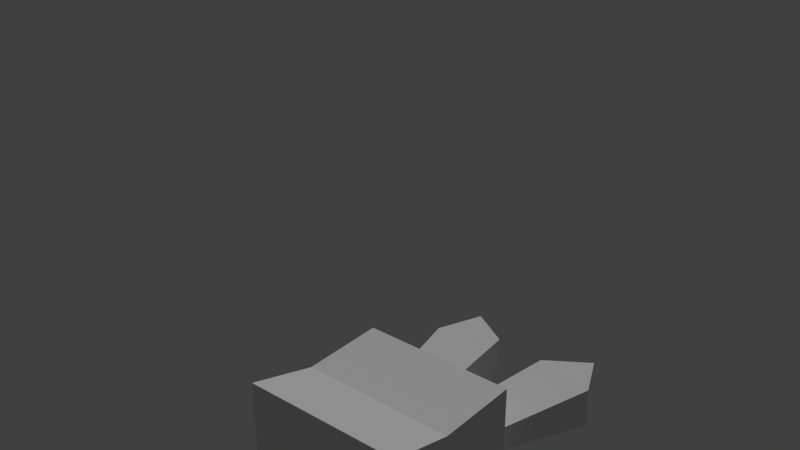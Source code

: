 # Source: Tango.blend  (saved by Blender 2.79.0; exported with 4.5.12 LTS)
import bpy
from mathutils import Matrix  # noqa: F401  (used for matrix-valued properties, if any)

bpy.ops.wm.read_factory_settings(use_empty=True)
scene = bpy.context.scene
scene.name = 'Scene'

# ---- collections
col_collection_1 = bpy.data.collections.new('Collection 1'); scene.collection.children.link(col_collection_1)

# ---- materials (node trees are filled in below, after node groups)
mat_body = bpy.data.materials.new('Body')
mat_body.alpha_threshold = 0.0
mat_body.use_transparent_shadow = False
mat_body.roughness = 0.5

# ---- material node trees

# ---- world
world_world = bpy.data.worlds.new('World'); scene.world = world_world
world_world.color = (0.05088, 0.05088, 0.05088)
world_world.use_sun_shadow = False
world_world.sun_shadow_jitter_overblur = 0.0
world_world.cycles.sampling_method = 'MANUAL'

# ---- lights
light_lamp = bpy.data.lights.new('Lamp', 'SUN')
light_lamp.transmission_factor = 0.0
light_lamp.cutoff_distance = 30.0
light_lamp.angle = 0.1993
light_lamp.energy = 1.0
light_lamp.shadow_buffer_clip_start = 1.001
light_lamp.shadow_soft_size = 0.1
light_lamp.shadow_cascade_max_distance = 1000.0

# ---- meshes
me_cube_004 = bpy.data.meshes.new('Cube.004')
me_cube_004.from_pydata([(0.245, 0.3102, -0.3102), (0.245, 0.3102, 0.3102), (0.245, -0.3102, -0.3102), (0.245, -0.3102, 0.3102), (-0.3191, 0.245, -0.245), (-0.3191, 0.245, 0.245), (-0.3191, -0.245, -0.245), (-0.3191, -0.245, 0.245)], [], [(0, 1, 3, 2), (2, 3, 7, 6), (6, 7, 5, 4), (4, 5, 1, 0), (2, 6, 4, 0), (7, 3, 1, 5)])
_uv = me_cube_004.uv_layers.new(name='UVMap')
_uv.uv.foreach_set('vector', [0.6881, 0.6485, 0.6881, 0.7459, 0.6881, 0.7459, 0.6881, 0.6485, 0.6881, 0.6485, 0.6881, 0.7459, 0.5996, 0.7356, 0.5996, 0.6588, 0.5996, 0.6588, 0.5996, 0.7356, 0.5996, 0.7356, 0.5996, 0.6588, 0.5996, 0.6588, 0.5996, 0.7356, 0.6881, 0.7459, 0.6881, 0.6485, 0.6881, 0.6485, 0.5996, 0.6588, 0.5996, 0.6588, 0.6881, 0.6485, 0.5996, 0.7356, 0.6881, 0.7459, 0.6881, 0.7459, 0.5996, 0.7356])
me_cube_004.materials.append(mat_body)
me_cube_004.use_remesh_preserve_volume = False
me_cube_004.use_remesh_preserve_attributes = False
me_cube_004.use_mirror_vertex_groups = False
me_cube_004.update()
me_cube_003 = bpy.data.meshes.new('Cube.003')
me_cube_003.from_pydata([(-0.3191, -0.3102, -0.3102), (-0.3191, -0.3102, 0.3102), (-0.3191, 0.3102, -0.3102), (-0.3191, 0.3102, 0.3102), (0.245, -0.245, -0.245), (0.245, -0.245, 0.245), (0.245, 0.245, -0.245), (0.245, 0.245, 0.245)], [], [(0, 1, 3, 2), (2, 3, 7, 6), (6, 7, 5, 4), (4, 5, 1, 0), (2, 6, 4, 0), (7, 3, 1, 5)])
_uv = me_cube_003.uv_layers.new(name='UVMap')
_uv.uv.foreach_set('vector', [0.6784, 0.6011, 0.6784, 0.6984, 0.6784, 0.6984, 0.6784, 0.6011, 0.6784, 0.6011, 0.6784, 0.6984, 0.7669, 0.6882, 0.7669, 0.6113, 0.7669, 0.6113, 0.7669, 0.6882, 0.7669, 0.6882, 0.7669, 0.6113, 0.7669, 0.6113, 0.7669, 0.6882, 0.6784, 0.6984, 0.6784, 0.6011, 0.6784, 0.6011, 0.7669, 0.6113, 0.7669, 0.6113, 0.6784, 0.6011, 0.7669, 0.6882, 0.6784, 0.6984, 0.6784, 0.6984, 0.7669, 0.6882])
me_cube_003.materials.append(mat_body)
me_cube_003.use_remesh_preserve_volume = False
me_cube_003.use_remesh_preserve_attributes = False
me_cube_003.use_mirror_vertex_groups = False
me_cube_003.update()
me_cube_002 = bpy.data.meshes.new('Cube.002')
me_cube_002.from_pydata([(-0.3524, -1.218, -0.1407), (-0.3524, -1.024, 0.3885), (-0.3524, 0.6145, -0.1407), (-0.3524, 0.6145, 0.06769), (0.3524, -1.218, -0.1407), (0.3524, -1.024, 0.3885), (0.3524, 0.6145, -0.1407), (0.3524, 0.6145, 0.06769)], [], [(0, 1, 3, 2), (2, 3, 7, 6), (6, 7, 5, 4), (4, 5, 1, 0), (2, 6, 4, 0), (7, 3, 1, 5)])
_uv = me_cube_002.uv_layers.new(name='UVMap')
_uv.uv.foreach_set('vector', [0.1069, 0.1234, 0.1243, 0.3342, 0.2716, 0.3782, 0.2716, 0.3027, 0.2716, 0.3027, 0.2716, 0.3782, 0.3966, 0.3433, 0.3966, 0.2678, 0.3966, 0.2678, 0.3966, 0.3433, 0.2493, 0.2992, 0.2319, 0.0885, 0.2319, 0.0885, 0.2493, 0.2992, 0.1243, 0.3342, 0.1069, 0.1234, 0.2716, 0.3027, 0.3966, 0.2678, 0.2319, 0.0885, 0.1069, 0.1234, 0.3966, 0.3433, 0.2716, 0.3782, 0.1243, 0.3342, 0.2493, 0.2992])
me_cube_002.materials.append(mat_body)
me_cube_002.use_remesh_preserve_volume = False
me_cube_002.use_remesh_preserve_attributes = False
me_cube_002.use_mirror_vertex_groups = False
me_cube_002.update()
me_cube_005 = bpy.data.meshes.new('Cube.005')
me_cube_005.from_pydata([(-0.3524, -1.188, -0.1407), (-0.3524, -0.9936, 0.403), (-0.3524, 0.6145, -0.1407), (-0.3524, 0.6145, 0.06769), (0.3524, -1.188, -0.1407), (0.3524, -0.9936, 0.403), (0.3524, 0.6145, -0.1407), (0.3524, 0.6145, 0.06769)], [], [(0, 1, 3, 2), (2, 3, 7, 6), (6, 7, 5, 4), (4, 5, 1, 0), (2, 6, 4, 0), (7, 3, 1, 5)])
_uv = me_cube_005.uv_layers.new(name='UVMap')
_uv.uv.foreach_set('vector', [0.09815, 0.1186, 0.1191, 0.378, 0.2925, 0.4211, 0.2925, 0.3304, 0.2925, 0.3304, 0.2925, 0.4211, 0.4425, 0.3791, 0.4425, 0.2885, 0.4425, 0.2885, 0.4425, 0.3791, 0.2691, 0.336, 0.2482, 0.07667, 0.2482, 0.07667, 0.2691, 0.336, 0.1191, 0.378, 0.09815, 0.1186, 0.2925, 0.3304, 0.4425, 0.2885, 0.2482, 0.07667, 0.09815, 0.1186, 0.4425, 0.3791, 0.2925, 0.4211, 0.1191, 0.378, 0.2691, 0.336])
me_cube_005.materials.append(mat_body)
me_cube_005.use_remesh_preserve_volume = False
me_cube_005.use_remesh_preserve_attributes = False
me_cube_005.use_mirror_vertex_groups = False
me_cube_005.update()
me_cube_001 = bpy.data.meshes.new('Cube.001')
me_cube_001.from_pydata([(-0.5554, -0.5554, -0.501), (-0.661, -0.661, 0.6184), (-0.5895, -0.5895, -0.1231), (0.5554, -0.5554, -0.501), (0.661, -0.661, 0.6184), (-0.661, 0.661, 0.6184), (-0.5554, 0.5554, -0.501), (0.5554, 0.5554, -0.501), (0.661, 0.661, 0.6184), (0.5895, -0.5895, -0.1231), (0.5895, 0.5895, -0.1231), (-0.5895, 0.5895, -0.1231), (-0.8958, 0.8958, -0.6184), (-0.8958, -0.8958, -0.6184), (0.8958, 0.8958, -0.6184), (0.8958, -0.8958, -0.6184), (-0.612, 0.612, -0.6184), (-0.612, -0.612, -0.6184), (0.612, 0.612, -0.6184), (0.612, -0.612, -0.6184)], [], [(2, 1, 5, 11), (10, 8, 4, 9), (9, 4, 1, 2), (6, 7, 3, 0), (8, 5, 1, 4), (12, 11, 10, 14), (11, 5, 8, 10), (14, 10, 9, 15), (15, 9, 2, 13), (13, 2, 11, 12), (16, 17, 13, 12), (18, 16, 12, 14), (19, 18, 14, 15), (17, 19, 15, 13), (6, 0, 17, 16), (7, 6, 16, 18), (3, 7, 18, 19), (0, 3, 19, 17)])
_uv = me_cube_001.uv_layers.new(name='UVMap')
_uv.uv.foreach_set('vector', [0.2493, 0.3022, 0.2399, 0.3992, 0.2399, 0.3992, 0.2493, 0.3022, 0.438, 0.3022, 0.4473, 0.3992, 0.4473, 0.3992, 0.438, 0.3022, 0.438, 0.3022, 0.4473, 0.3992, 0.2399, 0.3992, 0.2493, 0.3022, 0.291, 0.2052, 0.3963, 0.2052, 0.3963, 0.2052, 0.291, 0.2052, 0.4473, 0.3992, 0.2399, 0.3992, 0.2399, 0.3992, 0.4473, 0.3992, 0.2587, 0.2052, 0.2493, 0.3022, 0.438, 0.3022, 0.4286, 0.2052, 0.2493, 0.3022, 0.2399, 0.3992, 0.4473, 0.3992, 0.438, 0.3022, 0.4286, 0.2052, 0.438, 0.3022, 0.438, 0.3022, 0.4286, 0.2052, 0.4286, 0.2052, 0.438, 0.3022, 0.2493, 0.3022, 0.2587, 0.2052, 0.2587, 0.2052, 0.2493, 0.3022, 0.2493, 0.3022, 0.2587, 0.2052, 0.2856, 0.2052, 0.2856, 0.2052, 0.2587, 0.2052, 0.2587, 0.2052, 0.4017, 0.2052, 0.2856, 0.2052, 0.2587, 0.2052, 0.4286, 0.2052, 0.4017, 0.2052, 0.4017, 0.2052, 0.4286, 0.2052, 0.4286, 0.2052, 0.2856, 0.2052, 0.4017, 0.2052, 0.4286, 0.2052, 0.2587, 0.2052, 0.291, 0.2052, 0.291, 0.2052, 0.2856, 0.2052, 0.2856, 0.2052, 0.3963, 0.2052, 0.291, 0.2052, 0.2856, 0.2052, 0.4017, 0.2052, 0.3963, 0.2052, 0.3963, 0.2052, 0.4017, 0.2052, 0.4017, 0.2052, 0.291, 0.2052, 0.3963, 0.2052, 0.4017, 0.2052, 0.2856, 0.2052])
me_cube_001.materials.append(mat_body)
me_cube_001.use_remesh_preserve_volume = False
me_cube_001.use_remesh_preserve_attributes = False
me_cube_001.use_mirror_vertex_groups = False
me_cube_001.update()
me_circle = bpy.data.meshes.new('Circle')
me_circle.from_pydata([(-0.1214, -0.2928, 0.9383), (-0.7601, -0.2819, 0.9344), (-0.8363, -0.6952, 0.9382), (-0.8363, 0.6747, 0.9382), (-0.1113, -0.01178, 0.9383), (-0.7497, 0.01359, 0.9344), (0.872, -0.6952, 0.9382), (0.872, 0.6747, 0.9382), (-1.018, -1.252, -1.059), (-1.001, -0.9997, 0.9382), (-1.001, 1.0, -1.062), (-1.001, 1.0, 0.9382), (1.027, -1.252, -1.059), (0.9991, -0.9997, 0.9382), (0.9991, 1.0, -1.062), (0.9991, 1.0, 0.9382), (-1.001, -0.9935, -0.1608), (0.9991, -0.9935, -0.1608), (-0.3101, -0.2365, 2.698), (-1.117, -0.2256, 2.415), (-0.3006, 0.2984, 2.701), (-1.107, 0.3238, 2.418), (-0.8873, -0.1957, 3.068), (0.8193, -0.2928, 0.9383), (0.1806, -0.2819, 0.9344), (0.8294, -0.01178, 0.9383), (0.191, 0.01359, 0.9344), (1.204, -0.2365, 2.456), (0.3729, -0.2256, 2.656), (1.214, 0.2984, 2.454), (0.383, 0.3238, 2.653), (0.9196, -0.1957, 3.08)], [], [(8, 16, 9, 11, 10), (10, 11, 15, 14), (14, 15, 13, 17, 12), (10, 14, 12, 8), (3, 11, 9, 2), (9, 13, 6, 2), (6, 13, 15, 7), (15, 11, 3, 7), (20, 21, 22), (17, 13, 9, 16), (17, 16, 8, 12), (29, 30, 31), (5, 1, 19, 21), (4, 5, 21, 20), (1, 0, 18, 19), (0, 4, 20, 18), (21, 19, 22), (19, 18, 22), (18, 20, 22), (26, 24, 28, 30), (25, 26, 30, 29), (24, 23, 27, 28), (23, 25, 29, 27), (30, 28, 31), (28, 27, 31), (27, 29, 31), (3, 2, 1, 5), (4, 0, 24, 26), (1, 2, 0), (23, 24, 6), (6, 24, 0, 2), (7, 25, 23, 6), (7, 3, 4, 26), (25, 7, 26), (4, 3, 5)])
_uv = me_circle.uv_layers.new(name='UVMap')
_uv.uv.foreach_set('vector', [0.5042, 0.4401, 0.5354, 0.6598, 0.5054, 0.9212, 0.9282, 0.9675, 0.9804, 0.4914, 0.9344, 0.5641, 0.9406, 0.9415, 0.5632, 0.9477, 0.557, 0.5703, 0.9929, 0.5064, 0.9115, 0.9784, 0.4924, 0.9062, 0.5384, 0.6471, 0.5208, 0.4259, -0.004681, 0.5034, 0.4948, 0.5034, 0.4948, 0.5034, -0.004681, 0.5034, 0.03642, 0.917, -0.004681, 0.917, -0.004681, 0.917, 0.03642, 0.917, -0.004681, 0.917, 0.4948, 0.917, 0.4631, 0.917, 0.03642, 0.917, 0.4631, 0.917, 0.4948, 0.917, 0.4948, 0.917, 0.4631, 0.917, 0.4948, 0.917, -0.004681, 0.917, 0.03642, 0.917, 0.4631, 0.917, 0.716, 0.7288, 0.627, 0.6949, 0.6513, 0.7728, 0.4659, 0.618, 0.4659, 0.9228, 0.03369, 0.9228, 0.03369, 0.618, 0.4659, 0.618, 0.03369, 0.618, 0.02991, 0.5152, 0.4719, 0.5152, 0.883, 0.6992, 0.7914, 0.7231, 0.8506, 0.7742, 0.6664, 0.5172, 0.6653, 0.5172, 0.626, 0.6945, 0.627, 0.6949, 0.7368, 0.5177, 0.6664, 0.5172, 0.627, 0.6949, 0.716, 0.7288, 0.946, 0.008741, 0.5131, 0.4697, 0.5023, 0.4612, 0.9533, 0.001386, 0.7357, 0.5177, 0.7368, 0.5177, 0.716, 0.7288, 0.7149, 0.7284, 0.627, 0.6949, 0.626, 0.6945, 0.6513, 0.7728, 0.9533, 0.001386, 0.5023, 0.4612, 0.4991, -0.005163, 0.7149, 0.7284, 0.716, 0.7288, 0.6513, 0.7728, 0.7702, 0.5172, 0.7691, 0.5172, 0.7903, 0.7234, 0.7914, 0.7231, 0.8406, 0.5177, 0.7702, 0.5172, 0.7914, 0.7231, 0.883, 0.6992, 0.9459, 0.02703, 0.4962, 0.4867, 0.5126, 0.4562, 0.9521, -0.008677, 0.8395, 0.5177, 0.8406, 0.5177, 0.883, 0.6992, 0.8819, 0.6995, 0.7914, 0.7231, 0.7903, 0.7234, 0.8506, 0.7742, 0.9521, -0.008677, 0.5126, 0.4562, 0.5103, 0.0001057, 0.8819, 0.6995, 0.883, 0.6992, 0.8506, 0.7742, 0.03642, 0.917, 0.03642, 0.917, 0.1886, 0.9161, 0.3109, 0.9161, 0.3091, 0.917, 0.1904, 0.917, 0.1886, 0.9161, 0.3109, 0.9161, 0.1886, 0.9161, 0.03642, 0.917, 0.1904, 0.917, 0.2994, 1.0, 0.2166, 0.9326, 0.3601, 0.9647, 0.3601, 0.9647, 0.2166, 0.9326, 0.1795, 0.8995, 0.1423, 0.7822, 0.4631, 0.917, 0.3091, 0.917, 0.1904, 0.917, 0.2824, 0.8402, 0.4631, 0.917, 0.03642, 0.917, 0.3091, 0.917, 0.3109, 0.9161, 0.3091, 0.917, 0.4631, 0.917, 0.3109, 0.9161, 0.3091, 0.917, 0.03642, 0.917, 0.3109, 0.9161])
me_circle.materials.append(mat_body)
me_circle.use_remesh_preserve_volume = False
me_circle.use_remesh_preserve_attributes = False
me_circle.use_mirror_vertex_groups = False
me_circle.update()
arm_metarig = bpy.data.armatures.new('metarig')  # bones are not reproduced

# ---- objects
ob_metarig = bpy.data.objects.new('metarig', arm_metarig)
ob_right_arm = bpy.data.objects.new('Right Arm', me_cube_004)
ob_left_arm = bpy.data.objects.new('Left Arm', me_cube_003)
ob_left_foot = bpy.data.objects.new('Left Foot', me_cube_002)
ob_right_foot = bpy.data.objects.new('Right Foot', me_cube_005)
ob_torso = bpy.data.objects.new('Torso', me_cube_001)
ob_head = bpy.data.objects.new('Head', me_circle)
ob_lamp = bpy.data.objects.new('Lamp', light_lamp)

# ---- transforms, parenting, visibility, modifiers, constraints
ob_metarig.location = (0.0, 0.0, 0.0)
ob_metarig.scale = (1.72, 1.72, 1.72)
ob_metarig.lineart.crease_threshold = 0.0
ob_right_arm.parent = ob_metarig
ob_right_arm.matrix_parent_inverse = Matrix(((-0.003483, -0.04217, -0.5798, 0.8262), (0.5812, -0.01375, -0.002491, -0.9321), (-0.01354, -0.5797, 0.04224, -0.06463), (0.0, 0.0, 0.0, 1.0)))
ob_right_arm.location = (1.283, 0.0, 1.423)
ob_right_arm.lineart.crease_threshold = 0.0
ob_left_arm.parent = ob_metarig
ob_left_arm.matrix_parent_inverse = Matrix(((-0.003483, 0.04217, 0.5798, -0.8262), (-0.5812, -0.01375, -0.002491, -0.9321), (0.01354, -0.5797, 0.04224, -0.06463), (0.0, 0.0, 0.0, 1.0)))
ob_left_arm.location = (-1.263, 0.0, 1.423)
ob_left_arm.lineart.crease_threshold = 0.0
ob_left_foot.parent = ob_metarig
ob_left_foot.matrix_parent_inverse = Matrix(((0.5814, -1.565e-07, 9.576e-07, 0.3235), (8.527e-14, -0.5738, -0.09378, -0.5196), (9.703e-07, 0.09378, -0.5738, 0.04146), (0.0, 0.0, 0.0, 1.0)))
ob_left_foot.location = (-0.5301, -0.4825, 0.029)
ob_left_foot.scale = (0.7799, 0.7799, 0.7799)
ob_left_foot.lineart.crease_threshold = 0.0
ob_right_foot.parent = ob_metarig
ob_right_foot.matrix_parent_inverse = Matrix(((0.5814, 1.565e-07, -9.576e-07, -0.3235), (1.421e-14, -0.5738, -0.09378, -0.5196), (-9.703e-07, 0.09378, -0.5738, 0.04146), (0.0, 0.0, 0.0, 1.0)))
ob_right_foot.location = (0.5165, -0.4825, 0.029)
ob_right_foot.scale = (0.7799, 0.7799, 0.7799)
ob_right_foot.lineart.crease_threshold = 0.0
ob_torso.parent = ob_metarig
ob_torso.matrix_parent_inverse = Matrix(((0.5814, 1.38e-07, 1.311e-08, -1.394e-08), (-2.467e-14, -0.055, 0.5788, -0.611), (1.386e-07, -0.5788, -0.055, 0.05846), (0.0, 0.0, 0.0, 1.0)))
ob_torso.location = (-2.235e-08, -7.451e-09, 1.252)
ob_torso.lineart.crease_threshold = 0.0
ob_head.parent = ob_metarig
ob_head.matrix_parent_inverse = Matrix(((0.5814, -2.77e-22, -2.065e-15, 4.751e-15), (-2.065e-14, 7.797e-08, 0.5814, -1.98), (0.0, -0.5814, 0.0, -0.0247), (0.0, 0.0, 0.0, 1.0)))
ob_head.location = (0.0, 0.0, 2.903)
ob_head.lineart.crease_threshold = 0.0
ob_lamp.location = (-1.029, 3.552, 8.807)
ob_lamp.rotation_euler = (0.6503, 0.05522, 3.437)
ob_lamp.lock_rotations_4d = False
ob_lamp.empty_display_type = 'ARROWS'
ob_lamp.color = (0.0, 0.0, 0.0, 0.0)
ob_lamp.lineart.crease_threshold = 0.0

# ---- collection membership
col_collection_1.objects.link(ob_metarig)
col_collection_1.objects.link(ob_right_arm)
col_collection_1.objects.link(ob_left_arm)
col_collection_1.objects.link(ob_left_foot)
col_collection_1.objects.link(ob_right_foot)
col_collection_1.objects.link(ob_torso)
col_collection_1.objects.link(ob_head)
col_collection_1.objects.link(ob_lamp)

# ---- scene / render settings (as saved in the file)
scene.frame_start = 1; scene.frame_end = 120; scene.frame_set(0)
scene.render.engine = 'BLENDER_EEVEE_NEXT'
scene.render.resolution_percentage = 50
scene.render.dither_intensity = 0.0
scene.cycles.use_denoising = False
scene.cycles.samples = 128
scene.cycles.sampling_pattern = 'TABULATED_SOBOL'
scene.cycles.use_adaptive_sampling = False
scene.cycles.use_light_tree = False
scene.cycles.blur_glossy = 0.0
scene.cycles.sample_clamp_indirect = 0.0
scene.view_settings.view_transform = 'Standard'
bpy.context.view_layer.update()

# ---- added for rendering (the .blend has no active camera): camera
cam_auto = bpy.data.cameras.new('AutoCamera')
cam_auto.lens = 50.0
cam_auto.sensor_width = 36.0
cam_auto.clip_end = 1000.0
ob_auto_camera = bpy.data.objects.new('AutoCamera', cam_auto)
scene.collection.objects.link(ob_auto_camera)
ob_auto_camera.location = (6.66773, -8.25005, 8.30718)
ob_auto_camera.rotation_euler = (1.09748, -7.21219e-08, 0.694738)
scene.camera = ob_auto_camera
bpy.context.view_layer.update()
